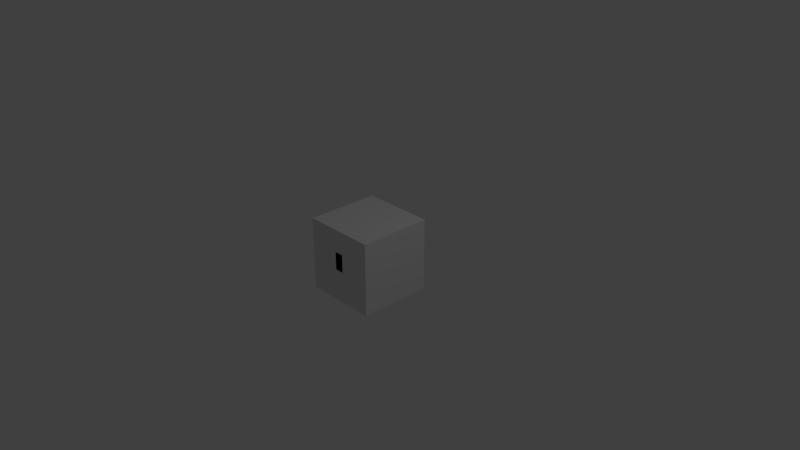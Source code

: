 # Source: chest_unlocked.blend  (saved by Blender 2.78.0; exported with 4.5.12 LTS)
import bpy
from mathutils import Matrix  # noqa: F401  (used for matrix-valued properties, if any)

bpy.ops.wm.read_factory_settings(use_empty=True)
scene = bpy.context.scene
scene.name = 'Scene'

# ---- collections
col_collection_1 = bpy.data.collections.new('Collection 1'); scene.collection.children.link(col_collection_1)

# ---- images (referenced by path relative to the original .blend; pixels are not part of the script)
import os
ASSET_DIR = os.environ.get("B2B_ASSET_DIR", "")  # directory of the original .blend (textures are referenced by path, not embedded)
HERE = os.path.dirname(os.path.abspath(__file__))  # packed textures are extracted next to this script under _unpacked/

def load_image(name, relpath, width, height, colorspace="sRGB"):
    """Load a texture the original file referenced (path relative to the .blend, or extracted next to this script)."""
    p = next((c for c in (os.path.join(HERE, relpath), os.path.join(ASSET_DIR, relpath)) if relpath and os.path.exists(c)), "")
    if p:
        img = bpy.data.images.load(p, check_existing=True)
        img.name = name
    else:  # same state as the original file: an image datablock whose file is absent (Cycles renders it pink)
        img = bpy.data.images.new(name, width, height)
        img.source = "FILE"
        img.filepath = "//" + (relpath or name)
    img.colorspace_settings.name = colorspace
    return img
img_core_chest_uv_png = load_image('core_chest_uv.png', 'core_chest_uv.png', 1024, 1024, 'sRGB')

# ---- materials (node trees are filled in below, after node groups)
mat_material_001 = bpy.data.materials.new('Material.001')
mat_material_001.alpha_threshold = 0.0
mat_material_001.roughness = 0.5

# ---- material node trees
mat_material_001.use_nodes = True; mat_material_001.node_tree.nodes.clear()
_N = mat_material_001.node_tree.nodes; _L = mat_material_001.node_tree.links
n0 = _N.new('ShaderNodeOutputMaterial'); n0.name = 'Material Output'; n0.location = (300, 300)
n1 = _N.new('ShaderNodeBsdfDiffuse'); n1.name = 'Diffuse BSDF'; n1.location = (10, 300)
n2 = _N.new('ShaderNodeTexImage'); n2.name = 'Image Texture'; n2.location = (-180, 300)
n2.width = 140
n2.image = img_core_chest_uv_png
n2.interpolation = 'Closest'
_L.new(n1.outputs[0], n0.inputs[0])
_L.new(n2.outputs[0], n1.inputs[0])
n0.is_active_output = True

# ---- world
world_world = bpy.data.worlds.new('World'); scene.world = world_world
world_world.color = (0.05088, 0.05088, 0.05088)
world_world.use_sun_shadow = False
world_world.sun_shadow_jitter_overblur = 0.0
world_world.cycles.sampling_method = 'MANUAL'

# ---- cameras
cam_camera = bpy.data.cameras.new('Camera')
cam_camera.clip_end = 100.0
cam_camera.lens = 35.0
cam_camera.sensor_width = 32.0
cam_camera.sensor_height = 18.0
cam_camera.ortho_scale = 7.314
cam_camera.dof.focus_distance = 0.0

# ---- lights
light_lamp = bpy.data.lights.new('Lamp', 'POINT')
light_lamp.transmission_factor = 0.0
light_lamp.cutoff_distance = 30.0
light_lamp.energy = 100.0
light_lamp.shadow_buffer_clip_start = 1.001
light_lamp.shadow_soft_size = 0.1
light_lamp.shadow_maximum_resolution = 0.006
light_lamp.use_absolute_resolution = True

# ---- meshes
me_cube_002 = bpy.data.meshes.new('Cube.002')
me_cube_002.from_pydata([(-0.4375, -0.4375, -0.5), (-0.4375, -0.4375, 0.375), (-0.4375, 0.4375, -0.5), (-0.4375, 0.4375, 0.375), (0.4375, -0.4375, -0.5), (0.4375, -0.4375, 0.375), (0.4375, 0.4375, -0.5), (0.4375, 0.4375, 0.375), (-0.0625, -0.4375, -0.0625), (-0.0625, -0.4375, 0.1875), (0.0625, -0.4375, -0.0625), (0.0625, -0.4375, 0.1875), (-0.0625, -0.5, -0.0625), (-0.0625, -0.5, 0.1875), (0.0625, -0.5, 0.1875), (0.0625, -0.5, -0.0625)], [], [(0, 1, 3, 2), (2, 3, 7, 6), (6, 7, 5, 4), (4, 5, 1, 0), (2, 6, 4, 0), (7, 3, 1, 5), (10, 8, 9, 11), (15, 14, 13, 12), (11, 9, 13, 14), (10, 11, 14, 15), (8, 10, 15, 12), (9, 8, 12, 13)])
_uv = me_cube_002.uv_layers.new(name='UVMap')
_uv.uv.foreach_set('vector', [0.9688, 0.5312, 0.9688, 0.9688, 0.5312, 0.9688, 0.5312, 0.5312, 0.9688, 0.5312, 0.9688, 0.9688, 0.5312, 0.9688, 0.5312, 0.5312, 0.9688, 0.5312, 0.9688, 0.9688, 0.5312, 0.9688, 0.5312, 0.5312, 0.9688, 0.5312, 0.9688, 0.9688, 0.5312, 0.9688, 0.5312, 0.5312, 0.5312, 0.5312, 0.9688, 0.5312, 0.9688, 0.9688, 0.5312, 0.9688, 0.9688, 0.9688, 0.5312, 0.9688, 0.5312, 0.5312, 0.9688, 0.5312, 0.0, 0.0, 0.0, 0.0, 0.0, 0.0, 0.0, 0.0, 0.2812, 0.75, 0.2812, 0.875, 0.2188, 0.875, 0.2188, 0.75, 0.2812, 0.875, 0.2188, 0.875, 0.2188, 0.8438, 0.2812, 0.8438, 0.25, 0.75, 0.25, 0.875, 0.2812, 0.875, 0.2812, 0.75, 0.2188, 0.75, 0.2812, 0.75, 0.2812, 0.7812, 0.2188, 0.7812, 0.2188, 0.875, 0.2188, 0.75, 0.25, 0.75, 0.25, 0.875])
me_cube_002.materials.append(mat_material_001)
me_cube_002.use_remesh_preserve_volume = False
me_cube_002.use_remesh_preserve_attributes = False
me_cube_002.use_mirror_vertex_groups = False
me_cube_002.update()
me_cube_001 = bpy.data.meshes.new('Cube.001')
me_cube_001.from_pydata([(-1.0, -1.0, -1.0), (-1.0, -1.0, 1.0), (-1.0, 1.0, -1.0), (-1.0, 1.0, 1.0), (1.0, -1.0, -1.0), (1.0, -1.0, 1.0), (1.0, 1.0, -1.0), (1.0, 1.0, 1.0)], [], [(0, 1, 3, 2), (2, 3, 7, 6), (6, 7, 5, 4), (4, 5, 1, 0), (2, 6, 4, 0), (7, 3, 1, 5)])
me_cube_001.use_remesh_preserve_volume = False
me_cube_001.use_remesh_preserve_attributes = False
me_cube_001.use_mirror_vertex_groups = False
me_cube_001.update()

# ---- objects
ob_cube_001 = bpy.data.objects.new('Cube.001', me_cube_002)
ob_cube = bpy.data.objects.new('Cube', me_cube_001)
ob_lamp = bpy.data.objects.new('Lamp', light_lamp)
ob_camera = bpy.data.objects.new('Camera', cam_camera)

# ---- transforms, parenting, visibility, modifiers, constraints
ob_cube_001.location = (0.0, 0.0, 0.0)
ob_cube_001.lineart.crease_threshold = 0.0
ob_cube.location = (0.0, 0.0, 0.0)
ob_cube.scale = (0.5, 0.5, 0.5)
ob_cube.display_type = 'WIRE'
ob_cube.lineart.crease_threshold = 0.0
ob_lamp.location = (4.076, 1.005, 5.904)
ob_lamp.rotation_euler = (0.6503, 0.05522, 1.866)
ob_lamp.lock_rotations_4d = False
ob_lamp.empty_display_type = 'ARROWS'
ob_lamp.color = (0.0, 0.0, 0.0, 0.0)
ob_lamp.lineart.crease_threshold = 0.0
ob_camera.location = (7.481, -6.508, 5.344)
ob_camera.rotation_euler = (1.109, 0.0, 0.8149)
ob_camera.lock_rotations_4d = False
ob_camera.empty_display_type = 'ARROWS'
ob_camera.color = (0.0, 0.0, 0.0, 0.0)
ob_camera.display_type = 'WIRE'
ob_camera.lineart.crease_threshold = 0.0

# ---- collection membership
col_collection_1.objects.link(ob_cube_001)
col_collection_1.objects.link(ob_cube)
col_collection_1.objects.link(ob_lamp)
col_collection_1.objects.link(ob_camera)

# ---- scene / render settings (as saved in the file)
scene.camera = ob_camera
scene.frame_start = 1; scene.frame_end = 250; scene.frame_set(1)
scene.render.engine = 'CYCLES'
scene.render.resolution_percentage = 50
scene.render.dither_intensity = 0.0
scene.cycles.use_denoising = False
scene.cycles.samples = 128
scene.cycles.sampling_pattern = 'TABULATED_SOBOL'
scene.cycles.light_sampling_threshold = 0.0
scene.cycles.use_adaptive_sampling = False
scene.cycles.use_light_tree = False
scene.cycles.blur_glossy = 0.0
scene.cycles.sample_clamp_indirect = 0.0
scene.view_settings.view_transform = 'Standard'
bpy.context.view_layer.update()
